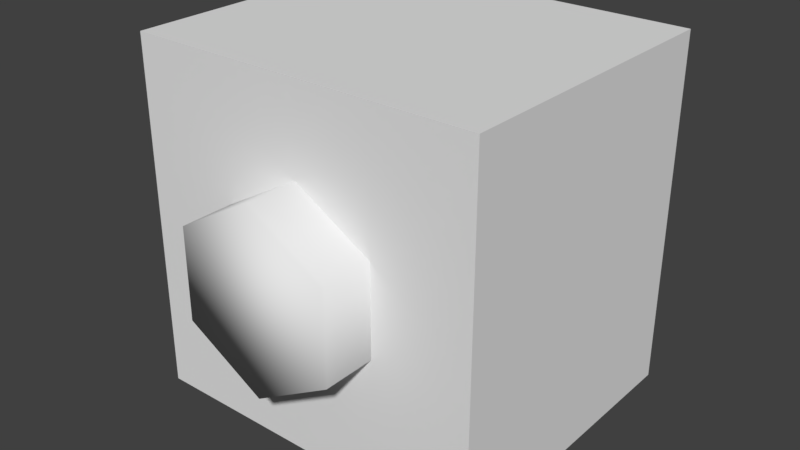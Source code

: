 # Source: bullet.blend  (saved by Blender 2.79.0; exported with 4.5.12 LTS)
import bpy
from mathutils import Matrix  # noqa: F401  (used for matrix-valued properties, if any)

bpy.ops.wm.read_factory_settings(use_empty=True)
scene = bpy.context.scene
scene.name = 'Scene'

# ---- collections
col_collection_1 = bpy.data.collections.new('Collection 1'); scene.collection.children.link(col_collection_1)

# ---- world
world_world = bpy.data.worlds.new('World'); scene.world = world_world
world_world.color = (0.05088, 0.05088, 0.05088)
world_world.use_sun_shadow = False
world_world.sun_shadow_jitter_overblur = 0.0
world_world.cycles.sampling_method = 'MANUAL'

# ---- meshes
me_hitbox = bpy.data.meshes.new('hitbox')
me_hitbox.from_pydata([(-1.96, -2.459, -1.96), (-1.96, -2.459, 1.96), (-1.96, 0.8931, -1.96), (-1.96, 0.8931, 1.96), (1.96, -2.459, -1.96), (1.96, -2.459, 1.96), (1.96, 0.8931, -1.96), (1.96, 0.8931, 1.96)], [], [(0, 1, 3, 2), (2, 3, 7, 6), (6, 7, 5, 4), (4, 5, 1, 0), (2, 6, 4, 0), (7, 3, 1, 5)])
me_hitbox.use_remesh_preserve_volume = False
me_hitbox.use_remesh_preserve_attributes = False
me_hitbox.use_mirror_vertex_groups = False
me_hitbox.update()
me_bullet = bpy.data.meshes.new('bullet')
me_bullet.from_pydata([(0.0, 1.0, -4.371e-08), (0.0, 0.866, -0.5), (0.0, 0.5, -0.866), (0.0, 1.51e-07, -1.0), (0.866, 0.5, -4.371e-08), (0.75, 0.433, -0.5), (0.433, 0.25, -0.866), (0.866, -0.5, -4.371e-08), (0.75, -0.433, -0.5), (0.433, -0.25, -0.866), (-0.866, 0.5, 3.041), (-0.866, -0.5, 3.041), (-1.308e-07, -1.0, -4.371e-08), (-7.116e-08, -0.866, -0.5), (-1.01e-07, -0.5, -0.866), (-1.308e-07, -1.0, 3.041), (0.866, -0.5, 3.041), (-0.866, -0.5, -4.371e-08), (-0.75, -0.433, -0.5), (-0.433, -0.25, -0.866), (0.866, 0.5, 3.041), (0.0, 1.0, 3.041), (-0.866, 0.5, -4.371e-08), (-0.75, 0.433, -0.5), (-0.433, 0.25, -0.866)], [], [(3, 2, 6), (1, 0, 4, 5), (2, 1, 5, 6), (6, 5, 8, 9), (21, 10, 11, 15, 16, 20), (3, 6, 9), (5, 4, 7, 8), (9, 8, 13, 14), (17, 12, 15, 11), (3, 9, 14), (8, 7, 12, 13), (22, 17, 11, 10), (14, 13, 18, 19), (0, 22, 10, 21), (3, 14, 19), (13, 12, 17, 18), (12, 7, 16, 15), (19, 18, 23, 24), (4, 0, 21, 20), (3, 19, 24), (18, 17, 22, 23), (7, 4, 20, 16), (24, 23, 1, 2), (3, 24, 2), (23, 22, 0, 1)])
me_bullet.polygons.foreach_set('use_smooth', [True] * 25)
me_bullet.use_remesh_preserve_volume = False
me_bullet.use_remesh_preserve_attributes = False
me_bullet.use_mirror_vertex_groups = False
me_bullet.update()

# ---- objects
ob_hitbox = bpy.data.objects.new('hitbox', me_hitbox)
ob_bullet = bpy.data.objects.new('bullet', me_bullet)
ob_emitter = bpy.data.objects.new('emitter', None)

# ---- transforms, parenting, visibility, modifiers, constraints
ob_hitbox.location = (0.0, 0.0, 0.0)
ob_hitbox.hide_viewport = True
ob_hitbox.lineart.crease_threshold = 0.0
ob_bullet.location = (0.0, 0.0, 0.0)
ob_bullet.rotation_euler = (1.571, 0.0, 0.0)
ob_bullet.lineart.crease_threshold = 0.0
ob_emitter.location = (0.0, -0.9663, 0.0)
ob_emitter.empty_display_type = 'SPHERE'
ob_emitter.empty_display_size = 0.47
ob_emitter.empty_image_offset = (0.0, 0.0)
ob_emitter.lineart.crease_threshold = 0.0

# ---- collection membership
col_collection_1.objects.link(ob_hitbox)
col_collection_1.objects.link(ob_bullet)
col_collection_1.objects.link(ob_emitter)

# ---- scene / render settings (as saved in the file)
scene.frame_start = 1; scene.frame_end = 250; scene.frame_set(1)
scene.render.engine = 'BLENDER_EEVEE_NEXT'
scene.render.resolution_percentage = 50
scene.render.dither_intensity = 0.0
scene.cycles.use_denoising = False
scene.cycles.samples = 128
scene.cycles.sampling_pattern = 'TABULATED_SOBOL'
scene.cycles.use_adaptive_sampling = False
scene.cycles.use_light_tree = False
scene.cycles.blur_glossy = 0.0
scene.cycles.sample_clamp_indirect = 0.0
scene.view_settings.view_transform = 'Standard'
bpy.context.view_layer.update()

# ---- added for rendering (the .blend has no active camera and no usable light): camera, sun
cam_auto = bpy.data.cameras.new('AutoCamera')
cam_auto.lens = 50.0
cam_auto.sensor_width = 36.0
cam_auto.clip_end = 1000.0
ob_auto_camera = bpy.data.objects.new('AutoCamera', cam_auto)
scene.collection.objects.link(ob_auto_camera)
ob_auto_camera.location = (6.34653, -8.63625, 5.07723)
ob_auto_camera.rotation_euler = (1.09748, -7.21219e-08, 0.694738)
scene.camera = ob_auto_camera
light_auto_sun = bpy.data.lights.new('AutoSun', 'SUN')
light_auto_sun.energy = 3.0
light_auto_sun.angle = 0.0523599
ob_auto_sun = bpy.data.objects.new('AutoSun', light_auto_sun)
scene.collection.objects.link(ob_auto_sun)
ob_auto_sun.rotation_euler = (0.872665, 0.174533, 0.523599)
bpy.context.view_layer.update()
